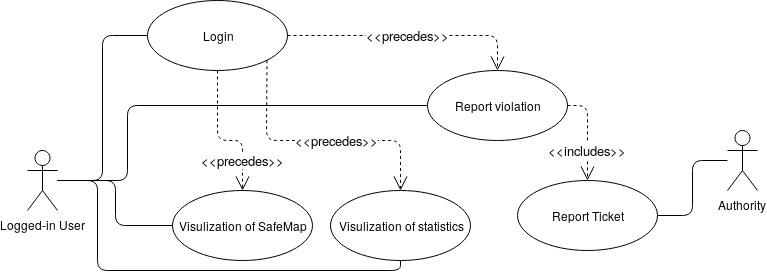

The diagram above was exported from draw.io. Its source (the exported page's mxGraphModel, read from the mxfile embedded in the PNG):
<mxGraphModel dx="784" dy="412" grid="1" gridSize="10" guides="1" tooltips="1" connect="1" arrows="1" fold="1" page="1" pageScale="1" pageWidth="827" pageHeight="1169" math="0" shadow="0">
  <root>
    <mxCell id="0" />
    <mxCell id="1" parent="0" />
    <mxCell id="1uopL2tH4clQdvTsQsQ4-1" value="Logged-in User" style="shape=umlActor;verticalLabelPosition=bottom;labelBackgroundColor=#ffffff;verticalAlign=top;html=1;outlineConnect=0;fillColor=#FFFFFF;" parent="1" vertex="1">
      <mxGeometry x="40" y="450" width="30" height="60" as="geometry" />
    </mxCell>
    <mxCell id="1uopL2tH4clQdvTsQsQ4-11" value="Login" style="ellipse;whiteSpace=wrap;html=1;fillColor=#FFFFFF;" parent="1" vertex="1">
      <mxGeometry x="160" y="300" width="140" height="70" as="geometry" />
    </mxCell>
    <mxCell id="1uopL2tH4clQdvTsQsQ4-12" value="" style="endArrow=none;html=1;edgeStyle=orthogonalEdgeStyle;entryX=0;entryY=0.5;entryDx=0;entryDy=0;" parent="1" source="1uopL2tH4clQdvTsQsQ4-1" target="1uopL2tH4clQdvTsQsQ4-11" edge="1">
      <mxGeometry relative="1" as="geometry">
        <mxPoint x="140" y="500" as="sourcePoint" />
        <mxPoint x="300" y="500" as="targetPoint" />
      </mxGeometry>
    </mxCell>
    <mxCell id="1uopL2tH4clQdvTsQsQ4-13" value="" style="resizable=0;html=1;align=left;verticalAlign=bottom;labelBackgroundColor=#ffffff;fontSize=10;" parent="1uopL2tH4clQdvTsQsQ4-12" connectable="0" vertex="1">
      <mxGeometry x="-1" relative="1" as="geometry" />
    </mxCell>
    <mxCell id="1uopL2tH4clQdvTsQsQ4-14" value="" style="resizable=0;html=1;align=right;verticalAlign=bottom;labelBackgroundColor=#ffffff;fontSize=10;" parent="1uopL2tH4clQdvTsQsQ4-12" connectable="0" vertex="1">
      <mxGeometry x="1" relative="1" as="geometry" />
    </mxCell>
    <mxCell id="1uopL2tH4clQdvTsQsQ4-15" value="Report violation" style="ellipse;whiteSpace=wrap;html=1;fillColor=#FFFFFF;" parent="1" vertex="1">
      <mxGeometry x="440" y="370" width="140" height="70" as="geometry" />
    </mxCell>
    <mxCell id="1uopL2tH4clQdvTsQsQ4-16" value="&lt;font style=&quot;font-size: 13px&quot;&gt;&amp;lt;&amp;lt;precedes&amp;gt;&amp;gt;&lt;/font&gt;" style="endArrow=open;endSize=12;dashed=1;html=1;exitX=1;exitY=0.5;exitDx=0;exitDy=0;entryX=0.5;entryY=0;entryDx=0;entryDy=0;" parent="1" source="1uopL2tH4clQdvTsQsQ4-11" target="1uopL2tH4clQdvTsQsQ4-15" edge="1">
      <mxGeometry x="-0.0204" width="160" relative="1" as="geometry">
        <mxPoint x="240" y="490" as="sourcePoint" />
        <mxPoint x="400" y="490" as="targetPoint" />
        <Array as="points">
          <mxPoint x="510" y="335" />
        </Array>
        <mxPoint as="offset" />
      </mxGeometry>
    </mxCell>
    <mxCell id="1uopL2tH4clQdvTsQsQ4-17" value="" style="endArrow=none;html=1;edgeStyle=orthogonalEdgeStyle;entryX=0;entryY=0.5;entryDx=0;entryDy=0;" parent="1" target="1uopL2tH4clQdvTsQsQ4-15" edge="1">
      <mxGeometry relative="1" as="geometry">
        <mxPoint x="70" y="480" as="sourcePoint" />
        <mxPoint x="190" y="370" as="targetPoint" />
        <Array as="points">
          <mxPoint x="140" y="480" />
          <mxPoint x="140" y="405" />
        </Array>
      </mxGeometry>
    </mxCell>
    <mxCell id="1uopL2tH4clQdvTsQsQ4-18" value="" style="resizable=0;html=1;align=left;verticalAlign=bottom;labelBackgroundColor=#ffffff;fontSize=10;" parent="1uopL2tH4clQdvTsQsQ4-17" connectable="0" vertex="1">
      <mxGeometry x="-1" relative="1" as="geometry" />
    </mxCell>
    <mxCell id="1uopL2tH4clQdvTsQsQ4-19" value="" style="resizable=0;html=1;align=right;verticalAlign=bottom;labelBackgroundColor=#ffffff;fontSize=10;" parent="1uopL2tH4clQdvTsQsQ4-17" connectable="0" vertex="1">
      <mxGeometry x="1" relative="1" as="geometry" />
    </mxCell>
    <mxCell id="1uopL2tH4clQdvTsQsQ4-20" value="Visulization of SafeMap" style="ellipse;whiteSpace=wrap;html=1;fillColor=#FFFFFF;" parent="1" vertex="1">
      <mxGeometry x="185" y="490" width="140" height="70" as="geometry" />
    </mxCell>
    <mxCell id="1uopL2tH4clQdvTsQsQ4-21" value="" style="endArrow=none;html=1;edgeStyle=orthogonalEdgeStyle;entryX=0;entryY=0.5;entryDx=0;entryDy=0;" parent="1" target="1uopL2tH4clQdvTsQsQ4-20" edge="1">
      <mxGeometry relative="1" as="geometry">
        <mxPoint x="70" y="480" as="sourcePoint" />
        <mxPoint x="170" y="345" as="targetPoint" />
      </mxGeometry>
    </mxCell>
    <mxCell id="1uopL2tH4clQdvTsQsQ4-22" value="" style="resizable=0;html=1;align=left;verticalAlign=bottom;labelBackgroundColor=#ffffff;fontSize=10;" parent="1uopL2tH4clQdvTsQsQ4-21" connectable="0" vertex="1">
      <mxGeometry x="-1" relative="1" as="geometry" />
    </mxCell>
    <mxCell id="1uopL2tH4clQdvTsQsQ4-23" value="" style="resizable=0;html=1;align=right;verticalAlign=bottom;labelBackgroundColor=#ffffff;fontSize=10;" parent="1uopL2tH4clQdvTsQsQ4-21" connectable="0" vertex="1">
      <mxGeometry x="1" relative="1" as="geometry" />
    </mxCell>
    <mxCell id="1uopL2tH4clQdvTsQsQ4-24" value="&lt;font style=&quot;font-size: 13px&quot;&gt;&amp;lt;&amp;lt;precedes&amp;gt;&amp;gt;&lt;/font&gt;" style="endArrow=open;endSize=12;dashed=1;html=1;exitX=0.5;exitY=1;exitDx=0;exitDy=0;entryX=0.5;entryY=0;entryDx=0;entryDy=0;" parent="1" source="1uopL2tH4clQdvTsQsQ4-11" target="1uopL2tH4clQdvTsQsQ4-20" edge="1">
      <mxGeometry x="0.5862" width="160" relative="1" as="geometry">
        <mxPoint x="310" y="345" as="sourcePoint" />
        <mxPoint x="230" y="470" as="targetPoint" />
        <Array as="points">
          <mxPoint x="230" y="440" />
          <mxPoint x="255" y="440" />
        </Array>
        <mxPoint as="offset" />
      </mxGeometry>
    </mxCell>
    <mxCell id="1uopL2tH4clQdvTsQsQ4-28" value="Report Ticket" style="ellipse;whiteSpace=wrap;html=1;fillColor=#FFFFFF;" parent="1" vertex="1">
      <mxGeometry x="530" y="480" width="140" height="70" as="geometry" />
    </mxCell>
    <mxCell id="1uopL2tH4clQdvTsQsQ4-33" value="&lt;font style=&quot;font-size: 13px&quot;&gt;&amp;lt;&amp;lt;includes&amp;gt;&amp;gt;&lt;/font&gt;" style="endArrow=open;endSize=12;dashed=1;html=1;entryX=0.5;entryY=0;entryDx=0;entryDy=0;exitX=1;exitY=0.5;exitDx=0;exitDy=0;" parent="1" source="1uopL2tH4clQdvTsQsQ4-15" target="1uopL2tH4clQdvTsQsQ4-28" edge="1">
      <mxGeometry x="0.3684" width="160" relative="1" as="geometry">
        <mxPoint x="510" y="450" as="sourcePoint" />
        <mxPoint x="520" y="500" as="targetPoint" />
        <Array as="points">
          <mxPoint x="600" y="405" />
        </Array>
        <mxPoint as="offset" />
      </mxGeometry>
    </mxCell>
    <mxCell id="1uopL2tH4clQdvTsQsQ4-34" value="Authority" style="shape=umlActor;verticalLabelPosition=bottom;labelBackgroundColor=#ffffff;verticalAlign=top;html=1;fillColor=#FFFFFF;" parent="1" vertex="1">
      <mxGeometry x="740" y="430" width="30" height="60" as="geometry" />
    </mxCell>
    <mxCell id="1uopL2tH4clQdvTsQsQ4-36" value="" style="endArrow=none;html=1;edgeStyle=orthogonalEdgeStyle;entryX=1;entryY=0.5;entryDx=0;entryDy=0;" parent="1" target="1uopL2tH4clQdvTsQsQ4-28" edge="1">
      <mxGeometry relative="1" as="geometry">
        <mxPoint x="740" y="460" as="sourcePoint" />
        <mxPoint x="170" y="345" as="targetPoint" />
      </mxGeometry>
    </mxCell>
    <mxCell id="1uopL2tH4clQdvTsQsQ4-37" value="" style="resizable=0;html=1;align=left;verticalAlign=bottom;labelBackgroundColor=#ffffff;fontSize=10;" parent="1uopL2tH4clQdvTsQsQ4-36" connectable="0" vertex="1">
      <mxGeometry x="-1" relative="1" as="geometry" />
    </mxCell>
    <mxCell id="1uopL2tH4clQdvTsQsQ4-38" value="" style="resizable=0;html=1;align=right;verticalAlign=bottom;labelBackgroundColor=#ffffff;fontSize=10;" parent="1uopL2tH4clQdvTsQsQ4-36" connectable="0" vertex="1">
      <mxGeometry x="1" relative="1" as="geometry" />
    </mxCell>
    <mxCell id="g5FnS534dVYsYb_A28g--1" value="Visulization of statistics" style="ellipse;whiteSpace=wrap;html=1;fillColor=#FFFFFF;" parent="1" vertex="1">
      <mxGeometry x="343" y="490" width="140" height="70" as="geometry" />
    </mxCell>
    <mxCell id="g5FnS534dVYsYb_A28g--2" value="&lt;font style=&quot;font-size: 13px&quot;&gt;&amp;lt;&amp;lt;precedes&amp;gt;&amp;gt;&lt;/font&gt;" style="endArrow=open;endSize=12;dashed=1;html=1;exitX=1;exitY=1;exitDx=0;exitDy=0;entryX=0.5;entryY=0;entryDx=0;entryDy=0;" parent="1" source="1uopL2tH4clQdvTsQsQ4-11" target="g5FnS534dVYsYb_A28g--1" edge="1">
      <mxGeometry x="0.1448" width="160" relative="1" as="geometry">
        <mxPoint x="240" y="380" as="sourcePoint" />
        <mxPoint x="410" y="480" as="targetPoint" />
        <Array as="points">
          <mxPoint x="279" y="440" />
          <mxPoint x="413" y="440" />
        </Array>
        <mxPoint as="offset" />
      </mxGeometry>
    </mxCell>
    <mxCell id="g5FnS534dVYsYb_A28g--3" value="" style="endArrow=none;html=1;edgeStyle=orthogonalEdgeStyle;entryX=0.5;entryY=1;entryDx=0;entryDy=0;" parent="1" target="g5FnS534dVYsYb_A28g--1" edge="1">
      <mxGeometry relative="1" as="geometry">
        <mxPoint x="70" y="480" as="sourcePoint" />
        <mxPoint x="195" y="535" as="targetPoint" />
        <Array as="points">
          <mxPoint x="110" y="480" />
          <mxPoint x="110" y="570" />
          <mxPoint x="413" y="570" />
        </Array>
      </mxGeometry>
    </mxCell>
    <mxCell id="g5FnS534dVYsYb_A28g--4" value="" style="resizable=0;html=1;align=left;verticalAlign=bottom;labelBackgroundColor=#ffffff;fontSize=10;" parent="g5FnS534dVYsYb_A28g--3" connectable="0" vertex="1">
      <mxGeometry x="-1" relative="1" as="geometry" />
    </mxCell>
    <mxCell id="g5FnS534dVYsYb_A28g--5" value="" style="resizable=0;html=1;align=right;verticalAlign=bottom;labelBackgroundColor=#ffffff;fontSize=10;" parent="g5FnS534dVYsYb_A28g--3" connectable="0" vertex="1">
      <mxGeometry x="1" relative="1" as="geometry" />
    </mxCell>
  </root>
</mxGraphModel>